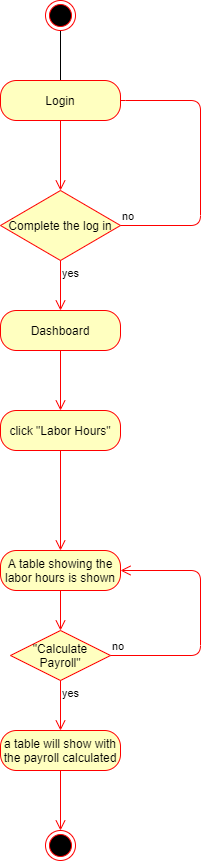

The diagram above was exported from draw.io. Its source (the exported page's mxGraphModel, read from the mxfile embedded in the PNG):
<mxGraphModel dx="868" dy="482" grid="1" gridSize="10" guides="1" tooltips="1" connect="1" arrows="1" fold="1" page="1" pageScale="1" pageWidth="850" pageHeight="1100" math="0" shadow="0">
  <root>
    <mxCell id="0" />
    <mxCell id="1" parent="0" />
    <mxCell id="ecgVkCdNNpEsuoYRNyoO-8" value="" style="edgeStyle=orthogonalEdgeStyle;rounded=0;orthogonalLoop=1;jettySize=auto;html=1;" parent="1" source="ecgVkCdNNpEsuoYRNyoO-3" edge="1">
      <mxGeometry relative="1" as="geometry">
        <mxPoint x="410" y="400" as="targetPoint" />
      </mxGeometry>
    </mxCell>
    <mxCell id="ecgVkCdNNpEsuoYRNyoO-3" value="" style="ellipse;html=1;shape=endState;fillColor=#000000;strokeColor=#ff0000;" parent="1" vertex="1">
      <mxGeometry x="395" y="310" width="30" height="30" as="geometry" />
    </mxCell>
    <mxCell id="ecgVkCdNNpEsuoYRNyoO-9" value="Complete the log in" style="rhombus;whiteSpace=wrap;html=1;fillColor=#ffffc0;strokeColor=#ff0000;" parent="1" vertex="1">
      <mxGeometry x="350" y="500" width="120" height="70" as="geometry" />
    </mxCell>
    <mxCell id="ecgVkCdNNpEsuoYRNyoO-10" value="no" style="edgeStyle=orthogonalEdgeStyle;html=1;align=left;verticalAlign=bottom;endArrow=open;endSize=8;strokeColor=#ff0000;entryX=1;entryY=0.25;entryDx=0;entryDy=0;exitX=1;exitY=0.5;exitDx=0;exitDy=0;" parent="1" source="ecgVkCdNNpEsuoYRNyoO-9" edge="1">
      <mxGeometry x="-1" relative="1" as="geometry">
        <mxPoint x="465" y="412.5" as="targetPoint" />
        <Array as="points">
          <mxPoint x="550" y="535" />
          <mxPoint x="550" y="410" />
          <mxPoint x="465" y="410" />
        </Array>
      </mxGeometry>
    </mxCell>
    <mxCell id="ecgVkCdNNpEsuoYRNyoO-11" value="yes" style="edgeStyle=orthogonalEdgeStyle;html=1;align=left;verticalAlign=top;endArrow=open;endSize=8;strokeColor=#ff0000;" parent="1" source="ecgVkCdNNpEsuoYRNyoO-9" edge="1">
      <mxGeometry x="-1" relative="1" as="geometry">
        <mxPoint x="410" y="620" as="targetPoint" />
      </mxGeometry>
    </mxCell>
    <mxCell id="ecgVkCdNNpEsuoYRNyoO-14" value="Login" style="rounded=1;whiteSpace=wrap;html=1;arcSize=40;fontColor=#000000;fillColor=#ffffc0;strokeColor=#ff0000;" parent="1" vertex="1">
      <mxGeometry x="350" y="390" width="120" height="40" as="geometry" />
    </mxCell>
    <mxCell id="ecgVkCdNNpEsuoYRNyoO-15" value="" style="edgeStyle=orthogonalEdgeStyle;html=1;verticalAlign=bottom;endArrow=open;endSize=8;strokeColor=#ff0000;entryX=0.5;entryY=0;entryDx=0;entryDy=0;" parent="1" source="ecgVkCdNNpEsuoYRNyoO-14" target="ecgVkCdNNpEsuoYRNyoO-9" edge="1">
      <mxGeometry relative="1" as="geometry">
        <mxPoint x="430" y="480" as="targetPoint" />
      </mxGeometry>
    </mxCell>
    <mxCell id="ecgVkCdNNpEsuoYRNyoO-16" value="Dashboard" style="rounded=1;whiteSpace=wrap;html=1;arcSize=40;fontColor=#000000;fillColor=#ffffc0;strokeColor=#ff0000;" parent="1" vertex="1">
      <mxGeometry x="350" y="620" width="120" height="40" as="geometry" />
    </mxCell>
    <mxCell id="ecgVkCdNNpEsuoYRNyoO-17" value="" style="edgeStyle=orthogonalEdgeStyle;html=1;verticalAlign=bottom;endArrow=open;endSize=8;strokeColor=#ff0000;" parent="1" source="ecgVkCdNNpEsuoYRNyoO-16" edge="1">
      <mxGeometry relative="1" as="geometry">
        <mxPoint x="410" y="720" as="targetPoint" />
      </mxGeometry>
    </mxCell>
    <mxCell id="ecgVkCdNNpEsuoYRNyoO-21" value="click &quot;Labor Hours&quot;" style="rounded=1;whiteSpace=wrap;html=1;arcSize=40;fontColor=#000000;fillColor=#ffffc0;strokeColor=#ff0000;" parent="1" vertex="1">
      <mxGeometry x="350" y="720" width="120" height="40" as="geometry" />
    </mxCell>
    <mxCell id="SpLE7h7lw2YksoPUS4lT-1" value="A table showing the labor hours is shown" style="rounded=1;whiteSpace=wrap;html=1;arcSize=40;fontColor=#000000;fillColor=#ffffc0;strokeColor=#ff0000;" vertex="1" parent="1">
      <mxGeometry x="350" y="860" width="120" height="40" as="geometry" />
    </mxCell>
    <mxCell id="SpLE7h7lw2YksoPUS4lT-17" value="" style="edgeStyle=orthogonalEdgeStyle;html=1;verticalAlign=bottom;endArrow=open;endSize=8;strokeColor=#ff0000;entryX=0.5;entryY=0;entryDx=0;entryDy=0;exitX=0.5;exitY=1;exitDx=0;exitDy=0;" edge="1" parent="1" source="ecgVkCdNNpEsuoYRNyoO-21" target="SpLE7h7lw2YksoPUS4lT-1">
      <mxGeometry relative="1" as="geometry">
        <mxPoint x="410" y="810" as="targetPoint" />
        <mxPoint x="410" y="800" as="sourcePoint" />
        <Array as="points" />
      </mxGeometry>
    </mxCell>
    <mxCell id="SpLE7h7lw2YksoPUS4lT-18" value="&lt;p style=&quot;line-height: 120%&quot;&gt;&quot;Calculate Payroll&quot;&lt;/p&gt;" style="rhombus;whiteSpace=wrap;html=1;fillColor=#ffffc0;strokeColor=#ff0000;" vertex="1" parent="1">
      <mxGeometry x="360" y="940" width="100" height="50" as="geometry" />
    </mxCell>
    <mxCell id="SpLE7h7lw2YksoPUS4lT-19" value="no" style="edgeStyle=orthogonalEdgeStyle;html=1;align=left;verticalAlign=bottom;endArrow=open;endSize=8;strokeColor=#ff0000;entryX=1;entryY=0.5;entryDx=0;entryDy=0;" edge="1" source="SpLE7h7lw2YksoPUS4lT-18" parent="1" target="SpLE7h7lw2YksoPUS4lT-1">
      <mxGeometry x="-1" relative="1" as="geometry">
        <mxPoint x="550" y="870" as="targetPoint" />
        <Array as="points">
          <mxPoint x="550" y="965" />
          <mxPoint x="550" y="880" />
        </Array>
      </mxGeometry>
    </mxCell>
    <mxCell id="SpLE7h7lw2YksoPUS4lT-20" value="yes" style="edgeStyle=orthogonalEdgeStyle;html=1;align=left;verticalAlign=top;endArrow=open;endSize=8;strokeColor=#ff0000;" edge="1" source="SpLE7h7lw2YksoPUS4lT-18" parent="1">
      <mxGeometry x="-1" relative="1" as="geometry">
        <mxPoint x="410" y="1040" as="targetPoint" />
      </mxGeometry>
    </mxCell>
    <mxCell id="SpLE7h7lw2YksoPUS4lT-24" value="" style="edgeStyle=orthogonalEdgeStyle;html=1;verticalAlign=bottom;endArrow=open;endSize=8;strokeColor=#ff0000;exitX=0.5;exitY=1;exitDx=0;exitDy=0;" edge="1" parent="1" source="SpLE7h7lw2YksoPUS4lT-1">
      <mxGeometry relative="1" as="geometry">
        <mxPoint x="410" y="940" as="targetPoint" />
        <mxPoint x="410" y="920" as="sourcePoint" />
      </mxGeometry>
    </mxCell>
    <mxCell id="SpLE7h7lw2YksoPUS4lT-28" value="a table will show with the payroll calculated" style="rounded=1;whiteSpace=wrap;html=1;arcSize=40;fontColor=#000000;fillColor=#ffffc0;strokeColor=#ff0000;" vertex="1" parent="1">
      <mxGeometry x="350" y="1040" width="120" height="40" as="geometry" />
    </mxCell>
    <mxCell id="SpLE7h7lw2YksoPUS4lT-29" value="" style="edgeStyle=orthogonalEdgeStyle;html=1;verticalAlign=bottom;endArrow=open;endSize=8;strokeColor=#ff0000;" edge="1" source="SpLE7h7lw2YksoPUS4lT-28" parent="1">
      <mxGeometry relative="1" as="geometry">
        <mxPoint x="410" y="1140" as="targetPoint" />
      </mxGeometry>
    </mxCell>
    <mxCell id="SpLE7h7lw2YksoPUS4lT-30" value="" style="ellipse;html=1;shape=endState;fillColor=#000000;strokeColor=#ff0000;" vertex="1" parent="1">
      <mxGeometry x="395" y="1140" width="30" height="30" as="geometry" />
    </mxCell>
  </root>
</mxGraphModel>